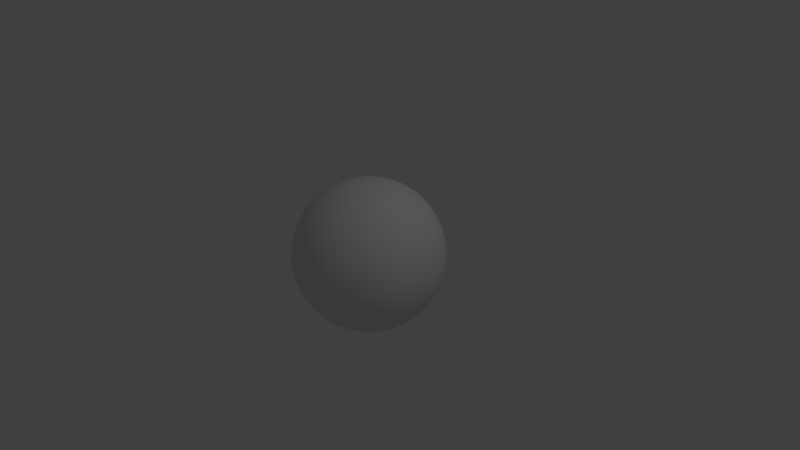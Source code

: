 # Source: earth.blend  (saved by Blender 2.78.0; exported with 4.5.12 LTS)
import bpy
from mathutils import Matrix  # noqa: F401  (used for matrix-valued properties, if any)

bpy.ops.wm.read_factory_settings(use_empty=True)
scene = bpy.context.scene
scene.name = 'Scene'

# ---- collections
col_collection_1 = bpy.data.collections.new('Collection 1'); scene.collection.children.link(col_collection_1)

# ---- materials (node trees are filled in below, after node groups)
mat_material_001 = bpy.data.materials.new('Material.001')
mat_material_001.alpha_threshold = 0.0
mat_material_001.use_transparent_shadow = False
mat_material_001.roughness = 0.5

# ---- material node trees

# ---- world
world_world = bpy.data.worlds.new('World'); scene.world = world_world
world_world.color = (0.05088, 0.05088, 0.05088)
world_world.use_sun_shadow = False
world_world.sun_shadow_jitter_overblur = 0.0
world_world.cycles.sampling_method = 'MANUAL'

# ---- cameras
cam_camera = bpy.data.cameras.new('Camera')
cam_camera.clip_end = 100.0
cam_camera.lens = 35.0
cam_camera.sensor_width = 32.0
cam_camera.sensor_height = 18.0
cam_camera.ortho_scale = 7.314
cam_camera.dof.focus_distance = 0.0
cam_camera.dof.aperture_fstop = 128.0

# ---- lights
light_lamp = bpy.data.lights.new('Lamp', 'POINT')
light_lamp.transmission_factor = 0.0
light_lamp.cutoff_distance = 30.0
light_lamp.energy = 100.0
light_lamp.shadow_buffer_clip_start = 1.001
light_lamp.shadow_soft_size = 0.1
light_lamp.shadow_maximum_resolution = 0.006
light_lamp.use_absolute_resolution = True

# ---- meshes
me_sphere = bpy.data.meshes.new('Sphere')
me_sphere.from_pydata([(0.03806, 0.1913, 0.9808), (0.07466, 0.3753, 0.9239), (0.1084, 0.5449, 0.8315), (0.1379, 0.6935, 0.7071), (0.1622, 0.8155, 0.5556), (0.1802, 0.9061, 0.3827), (0.1913, 0.9619, 0.1951), (0.1951, 0.9808, 7.55e-08), (0.1913, 0.9619, -0.1951), (0.1802, 0.9061, -0.3827), (0.1622, 0.8155, -0.5556), (0.1379, 0.6935, -0.7071), (0.1084, 0.5449, -0.8315), (0.07466, 0.3753, -0.9239), (0.03806, 0.1913, -0.9808), (0.07466, 0.1802, 0.9808), (0.1464, 0.3536, 0.9239), (0.2126, 0.5133, 0.8315), (0.2706, 0.6533, 0.7071), (0.3182, 0.7682, 0.5556), (0.3536, 0.8536, 0.3827), (0.3753, 0.9061, 0.1951), (0.3827, 0.9239, 7.55e-08), (0.3753, 0.9061, -0.1951), (0.3536, 0.8536, -0.3827), (0.3182, 0.7682, -0.5556), (0.2706, 0.6533, -0.7071), (0.2126, 0.5133, -0.8315), (0.1464, 0.3536, -0.9239), (0.07466, 0.1802, -0.9808), (0.1084, 0.1622, 0.9808), (0.2126, 0.3182, 0.9239), (0.3087, 0.4619, 0.8315), (0.3928, 0.5879, 0.7071), (0.4619, 0.6913, 0.5556), (0.5133, 0.7682, 0.3827), (0.5449, 0.8155, 0.1951), (0.5556, 0.8315, 7.55e-08), (0.5449, 0.8155, -0.1951), (0.5133, 0.7682, -0.3827), (0.4619, 0.6913, -0.5556), (0.3928, 0.5879, -0.7071), (0.3087, 0.4619, -0.8315), (0.2126, 0.3182, -0.9239), (0.1084, 0.1622, -0.9808), (0.1379, 0.1379, 0.9808), (0.2706, 0.2706, 0.9239), (0.3928, 0.3928, 0.8315), (0.5, 0.5, 0.7071), (0.5879, 0.5879, 0.5556), (0.6533, 0.6533, 0.3827), (0.6935, 0.6935, 0.1951), (0.7071, 0.7071, 7.55e-08), (0.6935, 0.6935, -0.1951), (0.6533, 0.6533, -0.3827), (0.5879, 0.5879, -0.5556), (0.5, 0.5, -0.7071), (0.3928, 0.3928, -0.8315), (0.2706, 0.2706, -0.9239), (0.1379, 0.1379, -0.9808), (0.1622, 0.1084, 0.9808), (0.3182, 0.2126, 0.9239), (0.4619, 0.3087, 0.8315), (0.5879, 0.3928, 0.7071), (0.6913, 0.4619, 0.5556), (0.7682, 0.5133, 0.3827), (0.8155, 0.5449, 0.1951), (0.8315, 0.5556, 7.55e-08), (0.8155, 0.5449, -0.1951), (0.7682, 0.5133, -0.3827), (0.6913, 0.4619, -0.5556), (0.5879, 0.3928, -0.7071), (0.4619, 0.3087, -0.8315), (0.3182, 0.2126, -0.9239), (0.1622, 0.1084, -0.9808), (0.0, -3.258e-07, -1.0), (0.1802, 0.07466, 0.9808), (0.3536, 0.1464, 0.9239), (0.5133, 0.2126, 0.8315), (0.6533, 0.2706, 0.7071), (0.7682, 0.3182, 0.5556), (0.8536, 0.3536, 0.3827), (0.9061, 0.3753, 0.1951), (0.9239, 0.3827, 7.55e-08), (0.9061, 0.3753, -0.1951), (0.8536, 0.3536, -0.3827), (0.7682, 0.3182, -0.5556), (0.6533, 0.2706, -0.7071), (0.5133, 0.2126, -0.8315), (0.3536, 0.1464, -0.9239), (0.1802, 0.07466, -0.9808), (0.1913, 0.03806, 0.9808), (0.3753, 0.07466, 0.9239), (0.5449, 0.1084, 0.8315), (0.6935, 0.1379, 0.7071), (0.8155, 0.1622, 0.5556), (0.9061, 0.1802, 0.3827), (0.9619, 0.1913, 0.1951), (0.9808, 0.1951, 7.55e-08), (0.9619, 0.1913, -0.1951), (0.9061, 0.1802, -0.3827), (0.8155, 0.1622, -0.5556), (0.6935, 0.1379, -0.7071), (0.5449, 0.1084, -0.8315), (0.3753, 0.07466, -0.9239), (0.1913, 0.03806, -0.9808), (0.1951, -3.266e-07, 0.9808), (0.3827, -3.192e-07, 0.9239), (0.5556, -3.117e-07, 0.8315), (0.7071, -3.192e-07, 0.7071), (0.8315, -3.341e-07, 0.5556), (0.9239, -2.745e-07, 0.3827), (0.9808, -3.937e-07, 0.1951), (1.0, -3.788e-07, 7.55e-08), (0.9808, -3.937e-07, -0.1951), (0.9239, -2.298e-07, -0.3827), (0.8315, -3.341e-07, -0.5556), (0.7071, -3.192e-07, -0.7071), (0.5556, -3.415e-07, -0.8315), (0.3827, -3.043e-07, -0.9239), (0.1951, -3.08e-07, -0.9808), (0.1913, -0.03806, 0.9808), (0.3753, -0.07466, 0.9239), (0.5449, -0.1084, 0.8315), (0.6935, -0.138, 0.7071), (0.8155, -0.1622, 0.5556), (0.9061, -0.1802, 0.3827), (0.9619, -0.1913, 0.1951), (0.9808, -0.1951, 7.55e-08), (0.9619, -0.1913, -0.1951), (0.9061, -0.1802, -0.3827), (0.8155, -0.1622, -0.5556), (0.6935, -0.138, -0.7071), (0.5449, -0.1084, -0.8315), (0.3753, -0.07466, -0.9239), (0.1913, -0.03806, -0.9808), (0.1802, -0.07466, 0.9808), (0.3536, -0.1464, 0.9239), (0.5133, -0.2126, 0.8315), (0.6533, -0.2706, 0.7071), (0.7682, -0.3182, 0.5556), (0.8536, -0.3536, 0.3827), (0.9061, -0.3753, 0.1951), (0.9239, -0.3827, 7.55e-08), (0.9061, -0.3753, -0.1951), (0.8536, -0.3536, -0.3827), (0.7682, -0.3182, -0.5556), (0.6533, -0.2706, -0.7071), (0.5133, -0.2126, -0.8315), (0.3536, -0.1464, -0.9239), (0.1802, -0.07466, -0.9808), (0.1622, -0.1084, 0.9808), (0.3182, -0.2126, 0.9239), (0.4619, -0.3087, 0.8315), (0.5879, -0.3928, 0.7071), (0.6913, -0.4619, 0.5556), (0.7682, -0.5133, 0.3827), (0.8155, -0.5449, 0.1951), (0.8315, -0.5556, 7.55e-08), (0.8155, -0.5449, -0.1951), (0.7682, -0.5133, -0.3827), (0.6913, -0.4619, -0.5556), (0.5879, -0.3928, -0.7071), (0.4619, -0.3087, -0.8315), (0.3182, -0.2126, -0.9239), (0.1622, -0.1084, -0.9808), (0.1379, -0.138, 0.9808), (0.2706, -0.2706, 0.9239), (0.3928, -0.3928, 0.8315), (0.5, -0.5, 0.7071), (0.5879, -0.5879, 0.5556), (0.6533, -0.6533, 0.3827), (0.6935, -0.6935, 0.1951), (0.7071, -0.7071, 7.55e-08), (0.6935, -0.6935, -0.1951), (0.6533, -0.6533, -0.3827), (0.5879, -0.5879, -0.5556), (0.5, -0.5, -0.7071), (0.3928, -0.3928, -0.8315), (0.2706, -0.2706, -0.9239), (0.1379, -0.138, -0.9808), (0.1084, -0.1622, 0.9808), (0.2126, -0.3182, 0.9239), (0.3087, -0.4619, 0.8315), (0.3928, -0.5879, 0.7071), (0.4619, -0.6913, 0.5556), (0.5133, -0.7682, 0.3827), (0.5449, -0.8155, 0.1951), (0.5556, -0.8315, 7.55e-08), (0.5449, -0.8155, -0.1951), (0.5133, -0.7682, -0.3827), (0.4619, -0.6913, -0.5556), (0.3928, -0.5879, -0.7071), (0.3087, -0.4619, -0.8315), (0.2126, -0.3182, -0.9239), (0.1084, -0.1622, -0.9808), (0.07466, -0.1802, 0.9808), (0.1464, -0.3536, 0.9239), (0.2126, -0.5133, 0.8315), (0.2706, -0.6533, 0.7071), (0.3182, -0.7682, 0.5556), (0.3536, -0.8536, 0.3827), (0.3753, -0.9061, 0.1951), (0.3827, -0.9239, 7.55e-08), (0.3753, -0.9061, -0.1951), (0.3536, -0.8536, -0.3827), (0.3182, -0.7682, -0.5556), (0.2706, -0.6533, -0.7071), (0.2126, -0.5133, -0.8315), (0.1464, -0.3536, -0.9239), (0.07466, -0.1802, -0.9808), (0.03806, -0.1913, 0.9808), (0.07466, -0.3753, 0.9239), (0.1084, -0.5449, 0.8315), (0.1379, -0.6935, 0.7071), (0.1622, -0.8155, 0.5556), (0.1802, -0.9061, 0.3827), (0.1913, -0.9619, 0.1951), (0.1951, -0.9808, 7.55e-08), (0.1913, -0.9619, -0.1951), (0.1802, -0.9061, -0.3827), (0.1622, -0.8155, -0.5556), (0.1379, -0.6935, -0.7071), (0.1084, -0.5449, -0.8315), (0.07466, -0.3753, -0.9239), (0.03806, -0.1913, -0.9808), (-7.212e-09, -0.1951, 0.9808), (4.122e-08, -0.3827, 0.9239), (2.632e-08, -0.5556, 0.8315), (-2.584e-08, -0.7071, 0.7071), (-8.544e-08, -0.8315, 0.5556), (6.357e-08, -0.9239, 0.3827), (-8.544e-08, -0.9808, 0.1951), (-1.003e-07, -1.0, 7.55e-08), (-8.544e-08, -0.9808, -0.1951), (6.357e-08, -0.9239, -0.3827), (-8.544e-08, -0.8315, -0.5556), (-2.584e-08, -0.7071, -0.7071), (-1.094e-08, -0.5556, -0.8315), (3.964e-09, -0.3827, -0.9239), (3.964e-09, -0.1951, -0.9808), (-0.03806, -0.1913, 0.9808), (-0.07466, -0.3753, 0.9239), (-0.1084, -0.5449, 0.8315), (-0.1379, -0.6935, 0.7071), (-0.1622, -0.8155, 0.5556), (-0.1802, -0.9061, 0.3827), (-0.1913, -0.9619, 0.1951), (-0.1951, -0.9808, 7.55e-08), (-0.1913, -0.9619, -0.1951), (-0.1802, -0.9061, -0.3827), (-0.1622, -0.8155, -0.5556), (-0.1379, -0.6935, -0.7071), (-0.1084, -0.5449, -0.8315), (-0.07466, -0.3753, -0.9239), (-0.03806, -0.1913, -0.9808), (-0.07466, -0.1802, 0.9808), (-0.1464, -0.3536, 0.9239), (-0.2126, -0.5133, 0.8315), (-0.2706, -0.6533, 0.7071), (-0.3182, -0.7682, 0.5556), (-0.3536, -0.8536, 0.3827), (-0.3753, -0.9061, 0.1951), (-0.3827, -0.9239, 7.55e-08), (-0.3753, -0.9061, -0.1951), (-0.3536, -0.8536, -0.3827), (-0.3182, -0.7682, -0.5556), (-0.2706, -0.6533, -0.7071), (-0.2126, -0.5133, -0.8315), (-0.1464, -0.3536, -0.9239), (-0.07466, -0.1802, -0.9808), (-1.81e-07, -5.968e-07, 1.0), (-0.1084, -0.1622, 0.9808), (-0.2126, -0.3182, 0.9239), (-0.3087, -0.4619, 0.8315), (-0.3928, -0.5879, 0.7071), (-0.4619, -0.6913, 0.5556), (-0.5133, -0.7682, 0.3827), (-0.5449, -0.8155, 0.1951), (-0.5556, -0.8315, 7.55e-08), (-0.5449, -0.8155, -0.1951), (-0.5133, -0.7682, -0.3827), (-0.4619, -0.6913, -0.5556), (-0.3928, -0.5879, -0.7071), (-0.3087, -0.4619, -0.8315), (-0.2126, -0.3182, -0.9239), (-0.1084, -0.1622, -0.9808), (-0.1379, -0.138, 0.9808), (-0.2706, -0.2706, 0.9239), (-0.3928, -0.3928, 0.8315), (-0.5, -0.5, 0.7071), (-0.5879, -0.5879, 0.5556), (-0.6533, -0.6533, 0.3827), (-0.6935, -0.6935, 0.1951), (-0.7071, -0.7071, 7.55e-08), (-0.6935, -0.6935, -0.1951), (-0.6533, -0.6533, -0.3827), (-0.5879, -0.5879, -0.5556), (-0.5, -0.5, -0.7071), (-0.3928, -0.3928, -0.8315), (-0.2706, -0.2706, -0.9239), (-0.1379, -0.1379, -0.9808), (-0.1622, -0.1084, 0.9808), (-0.3182, -0.2126, 0.9239), (-0.4619, -0.3087, 0.8315), (-0.5879, -0.3928, 0.7071), (-0.6913, -0.4619, 0.5556), (-0.7682, -0.5133, 0.3827), (-0.8155, -0.5449, 0.1951), (-0.8315, -0.5556, 7.55e-08), (-0.8155, -0.5449, -0.1951), (-0.7682, -0.5133, -0.3827), (-0.6913, -0.4619, -0.5556), (-0.5879, -0.3928, -0.7071), (-0.4619, -0.3087, -0.8315), (-0.3182, -0.2126, -0.9239), (-0.1622, -0.1084, -0.9808), (-0.1802, -0.07466, 0.9808), (-0.3536, -0.1464, 0.9239), (-0.5133, -0.2126, 0.8315), (-0.6533, -0.2706, 0.7071), (-0.7682, -0.3182, 0.5556), (-0.8536, -0.3536, 0.3827), (-0.9061, -0.3753, 0.1951), (-0.9239, -0.3827, 7.55e-08), (-0.9061, -0.3753, -0.1951), (-0.8536, -0.3536, -0.3827), (-0.7682, -0.3182, -0.5556), (-0.6533, -0.2706, -0.7071), (-0.5133, -0.2126, -0.8315), (-0.3536, -0.1464, -0.9239), (-0.1802, -0.07466, -0.9808), (-0.1913, -0.03806, 0.9808), (-0.3753, -0.07466, 0.9239), (-0.5449, -0.1084, 0.8315), (-0.6935, -0.1379, 0.7071), (-0.8155, -0.1622, 0.5556), (-0.9061, -0.1802, 0.3827), (-0.9619, -0.1913, 0.1951), (-0.9808, -0.1951, 7.55e-08), (-0.9619, -0.1913, -0.1951), (-0.9061, -0.1802, -0.3827), (-0.8155, -0.1622, -0.5556), (-0.6935, -0.1379, -0.7071), (-0.5449, -0.1084, -0.8315), (-0.3753, -0.07466, -0.9239), (-0.1913, -0.03806, -0.9808), (-0.1951, -3.117e-07, 0.9808), (-0.3827, -2.819e-07, 0.9239), (-0.5556, -2.819e-07, 0.8315), (-0.7071, -1.851e-07, 0.7071), (-0.8315, -1.404e-07, 0.5556), (-0.9239, -3.192e-07, 0.3827), (-0.9808, -9.567e-08, 0.1951), (-1.0, -1.404e-07, 7.55e-08), (-0.9808, -9.567e-08, -0.1951), (-0.9239, -3.192e-07, -0.3827), (-0.8315, -1.404e-07, -0.5556), (-0.7071, -1.851e-07, -0.7071), (-0.5556, -2.596e-07, -0.8315), (-0.3827, -2.521e-07, -0.9239), (-0.1951, -3.155e-07, -0.9808), (-0.1913, 0.03806, 0.9808), (-0.3753, 0.07466, 0.9239), (-0.5449, 0.1084, 0.8315), (-0.6935, 0.1379, 0.7071), (-0.8155, 0.1622, 0.5556), (-0.9061, 0.1802, 0.3827), (-0.9619, 0.1913, 0.1951), (-0.9808, 0.1951, 7.55e-08), (-0.9619, 0.1913, -0.1951), (-0.9061, 0.1802, -0.3827), (-0.8155, 0.1622, -0.5556), (-0.6935, 0.1379, -0.7071), (-0.5449, 0.1084, -0.8315), (-0.3753, 0.07466, -0.9239), (-0.1913, 0.03806, -0.9808), (-0.1802, 0.07466, 0.9808), (-0.3536, 0.1464, 0.9239), (-0.5133, 0.2126, 0.8315), (-0.6533, 0.2706, 0.7071), (-0.7682, 0.3182, 0.5556), (-0.8536, 0.3536, 0.3827), (-0.9061, 0.3753, 0.1951), (-0.9239, 0.3827, 7.55e-08), (-0.9061, 0.3753, -0.1951), (-0.8536, 0.3536, -0.3827), (-0.7682, 0.3182, -0.5556), (-0.6533, 0.2706, -0.7071), (-0.5133, 0.2126, -0.8315), (-0.3536, 0.1464, -0.9239), (-0.1802, 0.07466, -0.9808), (-0.1622, 0.1084, 0.9808), (-0.3182, 0.2126, 0.9239), (-0.4619, 0.3087, 0.8315), (-0.5879, 0.3928, 0.7071), (-0.6913, 0.4619, 0.5556), (-0.7682, 0.5133, 0.3827), (-0.8155, 0.5449, 0.1951), (-0.8315, 0.5556, 7.55e-08), (-0.8155, 0.5449, -0.1951), (-0.7682, 0.5133, -0.3827), (-0.6913, 0.4619, -0.5556), (-0.5879, 0.3928, -0.7071), (-0.4619, 0.3087, -0.8315), (-0.3182, 0.2126, -0.9239), (-0.1622, 0.1084, -0.9808), (-0.1379, 0.1379, 0.9808), (-0.2706, 0.2706, 0.9239), (-0.3928, 0.3928, 0.8315), (-0.5, 0.5, 0.7071), (-0.5879, 0.5879, 0.5556), (-0.6533, 0.6533, 0.3827), (-0.6935, 0.6935, 0.1951), (-0.7071, 0.7071, 7.55e-08), (-0.6935, 0.6935, -0.1951), (-0.6533, 0.6533, -0.3827), (-0.5879, 0.5879, -0.5556), (-0.5, 0.5, -0.7071), (-0.3928, 0.3928, -0.8315), (-0.2706, 0.2706, -0.9239), (-0.1379, 0.1379, -0.9808), (-0.1084, 0.1622, 0.9808), (-0.2126, 0.3182, 0.9239), (-0.3087, 0.4619, 0.8315), (-0.3928, 0.5879, 0.7071), (-0.4619, 0.6913, 0.5556), (-0.5133, 0.7682, 0.3827), (-0.5449, 0.8155, 0.1951), (-0.5556, 0.8315, 7.55e-08), (-0.5449, 0.8155, -0.1951), (-0.5133, 0.7682, -0.3827), (-0.4619, 0.6913, -0.5556), (-0.3928, 0.5879, -0.7071), (-0.3087, 0.4619, -0.8315), (-0.2126, 0.3182, -0.9239), (-0.1084, 0.1622, -0.9808), (-0.07466, 0.1802, 0.9808), (-0.1464, 0.3536, 0.9239), (-0.2126, 0.5133, 0.8315), (-0.2706, 0.6533, 0.7071), (-0.3182, 0.7682, 0.5556), (-0.3536, 0.8536, 0.3827), (-0.3753, 0.9061, 0.1951), (-0.3827, 0.9239, 7.55e-08), (-0.3753, 0.9061, -0.1951), (-0.3536, 0.8536, -0.3827), (-0.3182, 0.7682, -0.5556), (-0.2706, 0.6533, -0.7071), (-0.2126, 0.5133, -0.8315), (-0.1464, 0.3536, -0.9239), (-0.07466, 0.1802, -0.9808), (-0.03806, 0.1913, 0.9808), (-0.07466, 0.3753, 0.9239), (-0.1084, 0.5449, 0.8315), (-0.1379, 0.6935, 0.7071), (-0.1622, 0.8155, 0.5556), (-0.1802, 0.9061, 0.3827), (-0.1913, 0.9619, 0.1951), (-0.1951, 0.9808, 7.55e-08), (-0.1913, 0.9619, -0.1951), (-0.1802, 0.9061, -0.3827), (-0.1622, 0.8155, -0.5556), (-0.1379, 0.6935, -0.7071), (-0.1084, 0.5449, -0.8315), (-0.07466, 0.3753, -0.9239), (-0.03806, 0.1913, -0.9808), (3.749e-08, 0.1951, 0.9808), (7.847e-08, 0.3827, 0.9239), (1.083e-07, 0.5556, 0.8315), (1.53e-07, 0.7071, 0.7071), (2.722e-07, 0.8315, 0.5556), (6.357e-08, 0.9239, 0.3827), (2.573e-07, 0.9808, 0.1951), (2.722e-07, 1.0, 7.55e-08), (2.573e-07, 0.9808, -0.1951), (6.357e-08, 0.9239, -0.3827), (2.722e-07, 0.8315, -0.5556), (1.53e-07, 0.7071, -0.7071), (1.232e-07, 0.5556, -0.8315), (7.847e-08, 0.3827, -0.9239), (1.514e-08, 0.1951, -0.9808)], [], [(468, 467, 0, 1), (476, 475, 8, 9), (469, 468, 1, 2), (477, 476, 9, 10), (470, 469, 2, 3), (478, 477, 10, 11), (471, 470, 3, 4), (479, 478, 11, 12), (472, 471, 4, 5), (480, 479, 12, 13), (473, 472, 5, 6), (481, 480, 13, 14), (474, 473, 6, 7), (467, 271, 0), (75, 481, 14), (475, 474, 7, 8), (7, 6, 21, 22), (0, 271, 15), (75, 14, 29), (8, 7, 22, 23), (1, 0, 15, 16), (9, 8, 23, 24), (2, 1, 16, 17), (10, 9, 24, 25), (3, 2, 17, 18), (11, 10, 25, 26), (4, 3, 18, 19), (12, 11, 26, 27), (5, 4, 19, 20), (13, 12, 27, 28), (6, 5, 20, 21), (14, 13, 28, 29), (26, 25, 40, 41), (19, 18, 33, 34), (27, 26, 41, 42), (20, 19, 34, 35), (28, 27, 42, 43), (21, 20, 35, 36), (29, 28, 43, 44), (22, 21, 36, 37), (15, 271, 30), (75, 29, 44), (23, 22, 37, 38), (16, 15, 30, 31), (24, 23, 38, 39), (17, 16, 31, 32), (25, 24, 39, 40), (18, 17, 32, 33), (75, 44, 59), (38, 37, 52, 53), (31, 30, 45, 46), (39, 38, 53, 54), (32, 31, 46, 47), (40, 39, 54, 55), (33, 32, 47, 48), (41, 40, 55, 56), (34, 33, 48, 49), (42, 41, 56, 57), (35, 34, 49, 50), (43, 42, 57, 58), (36, 35, 50, 51), (44, 43, 58, 59), (37, 36, 51, 52), (30, 271, 45), (57, 56, 71, 72), (50, 49, 64, 65), (58, 57, 72, 73), (51, 50, 65, 66), (59, 58, 73, 74), (52, 51, 66, 67), (45, 271, 60), (75, 59, 74), (53, 52, 67, 68), (46, 45, 60, 61), (54, 53, 68, 69), (47, 46, 61, 62), (55, 54, 69, 70), (48, 47, 62, 63), (56, 55, 70, 71), (49, 48, 63, 64), (61, 60, 76, 77), (69, 68, 84, 85), (62, 61, 77, 78), (70, 69, 85, 86), (63, 62, 78, 79), (71, 70, 86, 87), (64, 63, 79, 80), (72, 71, 87, 88), (65, 64, 80, 81), (73, 72, 88, 89), (66, 65, 81, 82), (74, 73, 89, 90), (67, 66, 82, 83), (60, 271, 76), (75, 74, 90), (68, 67, 83, 84), (81, 80, 95, 96), (89, 88, 103, 104), (82, 81, 96, 97), (90, 89, 104, 105), (83, 82, 97, 98), (76, 271, 91), (75, 90, 105), (84, 83, 98, 99), (77, 76, 91, 92), (85, 84, 99, 100), (78, 77, 92, 93), (86, 85, 100, 101), (79, 78, 93, 94), (87, 86, 101, 102), (80, 79, 94, 95), (88, 87, 102, 103), (100, 99, 114, 115), (93, 92, 107, 108), (101, 100, 115, 116), (94, 93, 108, 109), (102, 101, 116, 117), (95, 94, 109, 110), (103, 102, 117, 118), (96, 95, 110, 111), (104, 103, 118, 119), (97, 96, 111, 112), (105, 104, 119, 120), (98, 97, 112, 113), (91, 271, 106), (75, 105, 120), (99, 98, 113, 114), (92, 91, 106, 107), (119, 118, 133, 134), (112, 111, 126, 127), (120, 119, 134, 135), (113, 112, 127, 128), (106, 271, 121), (75, 120, 135), (114, 113, 128, 129), (107, 106, 121, 122), (115, 114, 129, 130), (108, 107, 122, 123), (116, 115, 130, 131), (109, 108, 123, 124), (117, 116, 131, 132), (110, 109, 124, 125), (118, 117, 132, 133), (111, 110, 125, 126), (123, 122, 137, 138), (131, 130, 145, 146), (124, 123, 138, 139), (132, 131, 146, 147), (125, 124, 139, 140), (133, 132, 147, 148), (126, 125, 140, 141), (134, 133, 148, 149), (127, 126, 141, 142), (135, 134, 149, 150), (128, 127, 142, 143), (121, 271, 136), (75, 135, 150), (129, 128, 143, 144), (122, 121, 136, 137), (130, 129, 144, 145), (142, 141, 156, 157), (150, 149, 164, 165), (143, 142, 157, 158), (136, 271, 151), (75, 150, 165), (144, 143, 158, 159), (137, 136, 151, 152), (145, 144, 159, 160), (138, 137, 152, 153), (146, 145, 160, 161), (139, 138, 153, 154), (147, 146, 161, 162), (140, 139, 154, 155), (148, 147, 162, 163), (141, 140, 155, 156), (149, 148, 163, 164), (161, 160, 175, 176), (154, 153, 168, 169), (162, 161, 176, 177), (155, 154, 169, 170), (163, 162, 177, 178), (156, 155, 170, 171), (164, 163, 178, 179), (157, 156, 171, 172), (165, 164, 179, 180), (158, 157, 172, 173), (151, 271, 166), (75, 165, 180), (159, 158, 173, 174), (152, 151, 166, 167), (160, 159, 174, 175), (153, 152, 167, 168), (180, 179, 194, 195), (173, 172, 187, 188), (166, 271, 181), (75, 180, 195), (174, 173, 188, 189), (167, 166, 181, 182), (175, 174, 189, 190), (168, 167, 182, 183), (176, 175, 190, 191), (169, 168, 183, 184), (177, 176, 191, 192), (170, 169, 184, 185), (178, 177, 192, 193), (171, 170, 185, 186), (179, 178, 193, 194), (172, 171, 186, 187), (192, 191, 206, 207), (185, 184, 199, 200), (193, 192, 207, 208), (186, 185, 200, 201), (194, 193, 208, 209), (187, 186, 201, 202), (195, 194, 209, 210), (188, 187, 202, 203), (181, 271, 196), (75, 195, 210), (189, 188, 203, 204), (182, 181, 196, 197), (190, 189, 204, 205), (183, 182, 197, 198), (191, 190, 205, 206), (184, 183, 198, 199), (196, 271, 211), (75, 210, 225), (204, 203, 218, 219), (197, 196, 211, 212), (205, 204, 219, 220), (198, 197, 212, 213), (206, 205, 220, 221), (199, 198, 213, 214), (207, 206, 221, 222), (200, 199, 214, 215), (208, 207, 222, 223), (201, 200, 215, 216), (209, 208, 223, 224), (202, 201, 216, 217), (210, 209, 224, 225), (203, 202, 217, 218), (215, 214, 229, 230), (223, 222, 237, 238), (216, 215, 230, 231), (224, 223, 238, 239), (217, 216, 231, 232), (225, 224, 239, 240), (218, 217, 232, 233), (211, 271, 226), (75, 225, 240), (219, 218, 233, 234), (212, 211, 226, 227), (220, 219, 234, 235), (213, 212, 227, 228), (221, 220, 235, 236), (214, 213, 228, 229), (222, 221, 236, 237), (234, 233, 248, 249), (227, 226, 241, 242), (235, 234, 249, 250), (228, 227, 242, 243), (236, 235, 250, 251), (229, 228, 243, 244), (237, 236, 251, 252), (230, 229, 244, 245), (238, 237, 252, 253), (231, 230, 245, 246), (239, 238, 253, 254), (232, 231, 246, 247), (240, 239, 254, 255), (233, 232, 247, 248), (226, 271, 241), (75, 240, 255), (253, 252, 267, 268), (246, 245, 260, 261), (254, 253, 268, 269), (247, 246, 261, 262), (255, 254, 269, 270), (248, 247, 262, 263), (241, 271, 256), (75, 255, 270), (249, 248, 263, 264), (242, 241, 256, 257), (250, 249, 264, 265), (243, 242, 257, 258), (251, 250, 265, 266), (244, 243, 258, 259), (252, 251, 266, 267), (245, 244, 259, 260), (257, 256, 272, 273), (265, 264, 280, 281), (258, 257, 273, 274), (266, 265, 281, 282), (259, 258, 274, 275), (267, 266, 282, 283), (260, 259, 275, 276), (268, 267, 283, 284), (261, 260, 276, 277), (269, 268, 284, 285), (262, 261, 277, 278), (270, 269, 285, 286), (263, 262, 278, 279), (256, 271, 272), (75, 270, 286), (264, 263, 279, 280), (277, 276, 291, 292), (285, 284, 299, 300), (278, 277, 292, 293), (286, 285, 300, 301), (279, 278, 293, 294), (272, 271, 287), (75, 286, 301), (280, 279, 294, 295), (273, 272, 287, 288), (281, 280, 295, 296), (274, 273, 288, 289), (282, 281, 296, 297), (275, 274, 289, 290), (283, 282, 297, 298), (276, 275, 290, 291), (284, 283, 298, 299), (296, 295, 310, 311), (289, 288, 303, 304), (297, 296, 311, 312), (290, 289, 304, 305), (298, 297, 312, 313), (291, 290, 305, 306), (299, 298, 313, 314), (292, 291, 306, 307), (300, 299, 314, 315), (293, 292, 307, 308), (301, 300, 315, 316), (294, 293, 308, 309), (287, 271, 302), (75, 301, 316), (295, 294, 309, 310), (288, 287, 302, 303), (315, 314, 329, 330), (308, 307, 322, 323), (316, 315, 330, 331), (309, 308, 323, 324), (302, 271, 317), (75, 316, 331), (310, 309, 324, 325), (303, 302, 317, 318), (311, 310, 325, 326), (304, 303, 318, 319), (312, 311, 326, 327), (305, 304, 319, 320), (313, 312, 327, 328), (306, 305, 320, 321), (314, 313, 328, 329), (307, 306, 321, 322), (327, 326, 341, 342), (320, 319, 334, 335), (328, 327, 342, 343), (321, 320, 335, 336), (329, 328, 343, 344), (322, 321, 336, 337), (330, 329, 344, 345), (323, 322, 337, 338), (331, 330, 345, 346), (324, 323, 338, 339), (317, 271, 332), (75, 331, 346), (325, 324, 339, 340), (318, 317, 332, 333), (326, 325, 340, 341), (319, 318, 333, 334), (346, 345, 360, 361), (339, 338, 353, 354), (332, 271, 347), (75, 346, 361), (340, 339, 354, 355), (333, 332, 347, 348), (341, 340, 355, 356), (334, 333, 348, 349), (342, 341, 356, 357), (335, 334, 349, 350), (343, 342, 357, 358), (336, 335, 350, 351), (344, 343, 358, 359), (337, 336, 351, 352), (345, 344, 359, 360), (338, 337, 352, 353), (350, 349, 364, 365), (358, 357, 372, 373), (351, 350, 365, 366), (359, 358, 373, 374), (352, 351, 366, 367), (360, 359, 374, 375), (353, 352, 367, 368), (361, 360, 375, 376), (354, 353, 368, 369), (347, 271, 362), (75, 361, 376), (355, 354, 369, 370), (348, 347, 362, 363), (356, 355, 370, 371), (349, 348, 363, 364), (357, 356, 371, 372), (369, 368, 383, 384), (362, 271, 377), (75, 376, 391), (370, 369, 384, 385), (363, 362, 377, 378), (371, 370, 385, 386), (364, 363, 378, 379), (372, 371, 386, 387), (365, 364, 379, 380), (373, 372, 387, 388), (366, 365, 380, 381), (374, 373, 388, 389), (367, 366, 381, 382), (375, 374, 389, 390), (368, 367, 382, 383), (376, 375, 390, 391), (388, 387, 402, 403), (381, 380, 395, 396), (389, 388, 403, 404), (382, 381, 396, 397), (390, 389, 404, 405), (383, 382, 397, 398), (391, 390, 405, 406), (384, 383, 398, 399), (377, 271, 392), (75, 391, 406), (385, 384, 399, 400), (378, 377, 392, 393), (386, 385, 400, 401), (379, 378, 393, 394), (387, 386, 401, 402), (380, 379, 394, 395), (392, 271, 407), (75, 406, 421), (400, 399, 414, 415), (393, 392, 407, 408), (401, 400, 415, 416), (394, 393, 408, 409), (402, 401, 416, 417), (395, 394, 409, 410), (403, 402, 417, 418), (396, 395, 410, 411), (404, 403, 418, 419), (397, 396, 411, 412), (405, 404, 419, 420), (398, 397, 412, 413), (406, 405, 420, 421), (399, 398, 413, 414), (411, 410, 425, 426), (419, 418, 433, 434), (412, 411, 426, 427), (420, 419, 434, 435), (413, 412, 427, 428), (421, 420, 435, 436), (414, 413, 428, 429), (407, 271, 422), (75, 421, 436), (415, 414, 429, 430), (408, 407, 422, 423), (416, 415, 430, 431), (409, 408, 423, 424), (417, 416, 431, 432), (410, 409, 424, 425), (418, 417, 432, 433), (430, 429, 444, 445), (423, 422, 437, 438), (431, 430, 445, 446), (424, 423, 438, 439), (432, 431, 446, 447), (425, 424, 439, 440), (433, 432, 447, 448), (426, 425, 440, 441), (434, 433, 448, 449), (427, 426, 441, 442), (435, 434, 449, 450), (428, 427, 442, 443), (436, 435, 450, 451), (429, 428, 443, 444), (422, 271, 437), (75, 436, 451), (449, 448, 463, 464), (442, 441, 456, 457), (450, 449, 464, 465), (443, 442, 457, 458), (451, 450, 465, 466), (444, 443, 458, 459), (437, 271, 452), (75, 451, 466), (445, 444, 459, 460), (438, 437, 452, 453), (446, 445, 460, 461), (439, 438, 453, 454), (447, 446, 461, 462), (440, 439, 454, 455), (448, 447, 462, 463), (441, 440, 455, 456), (461, 460, 475, 476), (454, 453, 468, 469), (462, 461, 476, 477), (455, 454, 469, 470), (463, 462, 477, 478), (456, 455, 470, 471), (464, 463, 478, 479), (457, 456, 471, 472), (465, 464, 479, 480), (458, 457, 472, 473), (466, 465, 480, 481), (459, 458, 473, 474), (452, 271, 467), (75, 466, 481), (460, 459, 474, 475), (453, 452, 467, 468)])
me_sphere.polygons.foreach_set('use_smooth', [True] * 512)
_uv = me_sphere.uv_layers.new(name='UVMap')
_uv.uv.foreach_set('vector', [0.2863, 0.9808, 0.4308, 0.9419, 0.4544, 0.9468, 0.3271, 1.005, 0.01868, 0.505, 0.02282, 0.57, -0.008392, 0.576, -0.01002, 0.5105, 0.1166, 0.9502, 0.2863, 0.9808, 0.3271, 1.005, 0.03715, 0.9671, 0.01458, 0.44, 0.01868, 0.505, -0.01002, 0.5105, -0.01163, 0.445, 0.06884, 0.8916, 0.1166, 0.9502, 0.03715, 0.9671, 0.01112, 0.903, 0.01016, 0.375, 0.01458, 0.44, -0.01163, 0.445, -0.01335, 0.3795, 0.04999, 0.8287, 0.06884, 0.8916, 0.01112, 0.903, 0.002735, 0.8378, 0.005008, 0.3101, 0.01016, 0.375, -0.01335, 0.3795, -0.01535, 0.314, 0.0396, 0.7645, 0.04999, 0.8287, 0.002735, 0.8378, -0.001625, 0.7725, -0.001624, 0.2454, 0.005008, 0.3101, -0.01535, 0.314, -0.01791, 0.2486, 0.03263, 0.6999, 0.0396, 0.7645, -0.001625, 0.7725, -0.004468, 0.707, -0.0113, 0.1812, -0.001624, 0.2454, -0.01791, 0.2486, -0.02163, 0.1832, 0.02731, 0.635, 0.03263, 0.6999, -0.004468, 0.707, -0.006605, 0.6415, 0.4308, 0.9419, 0.471, 0.8821, 0.4544, 0.9468, 0.9702, 0.1179, 0.9871, 0.1812, 0.9767, 0.1832, 0.02282, 0.57, 0.02731, 0.635, -0.006605, 0.6415, -0.008392, 0.576, 0.9918, 0.6415, 0.9939, 0.707, 0.9563, 0.7078, 0.9575, 0.6423, 0.4544, 0.9468, 0.471, 0.8821, 0.4808, 0.9474, 0.9702, 0.1179, 0.9767, 0.1832, 0.9663, 0.1834, 0.99, 0.576, 0.9918, 0.6415, 0.9575, 0.6423, 0.9586, 0.5767, 0.3271, 1.005, 0.4544, 0.9468, 0.4808, 0.9474, 0.5767, 1.01, 0.9883, 0.5105, 0.99, 0.576, 0.9586, 0.5767, 0.9595, 0.5112, 1.036, 0.9671, 1.325, 1.005, 0.5767, 1.01, 0.931, 0.9694, 0.9867, 0.445, 0.9883, 0.5105, 0.9595, 0.5112, 0.9605, 0.4456, 1.009, 0.903, 1.036, 0.9671, 0.931, 0.9694, 0.947, 0.9043, 0.985, 0.3795, 0.9867, 0.445, 0.9605, 0.4456, 0.9615, 0.38, 1.001, 0.8378, 1.009, 0.903, 0.947, 0.9043, 0.952, 0.8389, 0.983, 0.314, 0.985, 0.3795, 0.9615, 0.38, 0.9626, 0.3145, 0.9967, 0.7725, 1.001, 0.8378, 0.952, 0.8389, 0.9546, 0.7734, 0.9805, 0.2486, 0.983, 0.314, 0.9626, 0.3145, 0.9641, 0.2489, 0.9939, 0.707, 0.9967, 0.7725, 0.9546, 0.7734, 0.9563, 0.7078, 0.9767, 0.1832, 0.9805, 0.2486, 0.9641, 0.2489, 0.9663, 0.1834, 0.9615, 0.38, 0.9605, 0.4456, 0.9342, 0.4417, 0.9379, 0.3765, 0.952, 0.8389, 0.947, 0.9043, 0.8874, 0.8954, 0.904, 0.8318, 0.9626, 0.3145, 0.9615, 0.38, 0.9379, 0.3765, 0.9423, 0.3115, 0.9546, 0.7734, 0.952, 0.8389, 0.904, 0.8318, 0.913, 0.7672, 0.9641, 0.2489, 0.9626, 0.3145, 0.9423, 0.3115, 0.9478, 0.2465, 0.9563, 0.7078, 0.9546, 0.7734, 0.913, 0.7672, 0.9189, 0.7023, 0.9663, 0.1834, 0.9641, 0.2489, 0.9478, 0.2465, 0.9559, 0.1819, 0.9575, 0.6423, 0.9563, 0.7078, 0.9189, 0.7023, 0.9235, 0.6372, 0.4808, 0.9474, 0.471, 0.8821, 0.5055, 0.9435, 0.9702, 0.1179, 0.9663, 0.1834, 0.9559, 0.1819, 0.9586, 0.5767, 0.9575, 0.6423, 0.9235, 0.6372, 0.9273, 0.5721, 0.5767, 1.01, 0.4808, 0.9474, 0.5055, 0.9435, 0.6519, 0.9873, 0.9595, 0.5112, 0.9586, 0.5767, 0.9273, 0.5721, 0.9308, 0.5069, 0.931, 0.9694, 0.5767, 1.01, 0.6519, 0.9873, 0.8429, 0.9556, 0.9605, 0.4456, 0.9595, 0.5112, 0.9308, 0.5069, 0.9342, 0.4417, 0.947, 0.9043, 0.931, 0.9694, 0.8429, 0.9556, 0.8874, 0.8954, 0.9702, 0.1179, 0.9559, 0.1819, 0.9457, 0.1786, 0.9273, 0.5721, 0.9235, 0.6372, 0.8901, 0.6267, 0.8964, 0.5624, 0.6519, 0.9873, 0.5055, 0.9435, 0.525, 0.936, 0.6579, 0.9623, 0.9308, 0.5069, 0.9273, 0.5721, 0.8964, 0.5624, 0.9023, 0.4979, 0.8429, 0.9556, 0.6519, 0.9873, 0.6579, 0.9623, 0.7853, 0.9329, 0.9342, 0.4417, 0.9308, 0.5069, 0.9023, 0.4979, 0.9081, 0.4335, 0.8874, 0.8954, 0.8429, 0.9556, 0.7853, 0.9329, 0.8361, 0.8783, 0.9379, 0.3765, 0.9342, 0.4417, 0.9081, 0.4335, 0.9145, 0.3691, 0.904, 0.8318, 0.8874, 0.8954, 0.8361, 0.8783, 0.8595, 0.8174, 0.9423, 0.3115, 0.9379, 0.3765, 0.9145, 0.3691, 0.922, 0.305, 0.913, 0.7672, 0.904, 0.8318, 0.8595, 0.8174, 0.8732, 0.7546, 0.9478, 0.2465, 0.9423, 0.3115, 0.922, 0.305, 0.9316, 0.2413, 0.9189, 0.7023, 0.913, 0.7672, 0.8732, 0.7546, 0.8827, 0.6908, 0.9559, 0.1819, 0.9478, 0.2465, 0.9316, 0.2413, 0.9457, 0.1786, 0.9235, 0.6372, 0.9189, 0.7023, 0.8827, 0.6908, 0.8901, 0.6267, 0.5055, 0.9435, 0.471, 0.8821, 0.525, 0.936, 0.922, 0.305, 0.9145, 0.3691, 0.8912, 0.358, 0.9018, 0.2953, 0.8732, 0.7546, 0.8595, 0.8174, 0.8196, 0.7975, 0.8361, 0.7365, 0.9316, 0.2413, 0.922, 0.305, 0.9018, 0.2953, 0.9156, 0.2335, 0.8827, 0.6908, 0.8732, 0.7546, 0.8361, 0.7365, 0.8481, 0.6742, 0.9457, 0.1786, 0.9316, 0.2413, 0.9156, 0.2335, 0.9359, 0.1736, 0.8901, 0.6267, 0.8827, 0.6908, 0.8481, 0.6742, 0.8577, 0.6112, 0.525, 0.936, 0.471, 0.8821, 0.5382, 0.9258, 0.9702, 0.1179, 0.9457, 0.1786, 0.9359, 0.1736, 0.8964, 0.5624, 0.8901, 0.6267, 0.8577, 0.6112, 0.8662, 0.5479, 0.6579, 0.9623, 0.525, 0.936, 0.5382, 0.9258, 0.6522, 0.9374, 0.9023, 0.4979, 0.8964, 0.5624, 0.8662, 0.5479, 0.8741, 0.4845, 0.7853, 0.9329, 0.6579, 0.9623, 0.6522, 0.9374, 0.7458, 0.9069, 0.9081, 0.4335, 0.9023, 0.4979, 0.8741, 0.4845, 0.8823, 0.4211, 0.8361, 0.8783, 0.7853, 0.9329, 0.7458, 0.9069, 0.7936, 0.8557, 0.9145, 0.3691, 0.9081, 0.4335, 0.8823, 0.4211, 0.8912, 0.358, 0.8595, 0.8174, 0.8361, 0.8783, 0.7936, 0.8557, 0.8196, 0.7975, 0.6522, 0.9374, 0.5382, 0.9258, 0.5457, 0.914, 0.6425, 0.913, 0.8741, 0.4845, 0.8662, 0.5479, 0.8366, 0.5295, 0.8465, 0.4672, 0.7458, 0.9069, 0.6522, 0.9374, 0.6425, 0.913, 0.7154, 0.8798, 0.8823, 0.4211, 0.8741, 0.4845, 0.8465, 0.4672, 0.8566, 0.4051, 0.7936, 0.8557, 0.7458, 0.9069, 0.7154, 0.8798, 0.7579, 0.8302, 0.8912, 0.358, 0.8823, 0.4211, 0.8566, 0.4051, 0.868, 0.3433, 0.8196, 0.7975, 0.7936, 0.8557, 0.7579, 0.8302, 0.7839, 0.7738, 0.9018, 0.2953, 0.8912, 0.358, 0.868, 0.3433, 0.8817, 0.2824, 0.8361, 0.7365, 0.8196, 0.7975, 0.7839, 0.7738, 0.8017, 0.7144, 0.9156, 0.2335, 0.9018, 0.2953, 0.8817, 0.2824, 0.8998, 0.2231, 0.8481, 0.6742, 0.8361, 0.7365, 0.8017, 0.7144, 0.8152, 0.6534, 0.9359, 0.1736, 0.9156, 0.2335, 0.8998, 0.2231, 0.9264, 0.1669, 0.8577, 0.6112, 0.8481, 0.6742, 0.8152, 0.6534, 0.8265, 0.5917, 0.5382, 0.9258, 0.471, 0.8821, 0.5457, 0.914, 0.9702, 0.1179, 0.9359, 0.1736, 0.9264, 0.1669, 0.8662, 0.5479, 0.8577, 0.6112, 0.8265, 0.5917, 0.8366, 0.5295, 0.8017, 0.7144, 0.7839, 0.7738, 0.7517, 0.7479, 0.7697, 0.6895, 0.8998, 0.2231, 0.8817, 0.2824, 0.8617, 0.2666, 0.8843, 0.2103, 0.8152, 0.6534, 0.8017, 0.7144, 0.7697, 0.6895, 0.7841, 0.6296, 0.9264, 0.1669, 0.8998, 0.2231, 0.8843, 0.2103, 0.9176, 0.1588, 0.8265, 0.5917, 0.8152, 0.6534, 0.7841, 0.6296, 0.7964, 0.5688, 0.5457, 0.914, 0.471, 0.8821, 0.5487, 0.9014, 0.9702, 0.1179, 0.9264, 0.1669, 0.9176, 0.1588, 0.8366, 0.5295, 0.8265, 0.5917, 0.7964, 0.5688, 0.8078, 0.5077, 0.6425, 0.913, 0.5457, 0.914, 0.5487, 0.9014, 0.6309, 0.8895, 0.8465, 0.4672, 0.8366, 0.5295, 0.8078, 0.5077, 0.8191, 0.4466, 0.7154, 0.8798, 0.6425, 0.913, 0.6309, 0.8895, 0.6898, 0.8528, 0.8566, 0.4051, 0.8465, 0.4672, 0.8191, 0.4466, 0.8311, 0.3857, 0.7579, 0.8302, 0.7154, 0.8798, 0.6898, 0.8528, 0.727, 0.8033, 0.868, 0.3433, 0.8566, 0.4051, 0.8311, 0.3857, 0.8448, 0.3255, 0.7839, 0.7738, 0.7579, 0.8302, 0.727, 0.8033, 0.7517, 0.7479, 0.8817, 0.2824, 0.868, 0.3433, 0.8448, 0.3255, 0.8617, 0.2666, 0.8191, 0.4466, 0.8078, 0.5077, 0.7795, 0.4834, 0.792, 0.4232, 0.6898, 0.8528, 0.6309, 0.8895, 0.6181, 0.8672, 0.6669, 0.8266, 0.8311, 0.3857, 0.8191, 0.4466, 0.792, 0.4232, 0.8057, 0.3635, 0.727, 0.8033, 0.6898, 0.8528, 0.6669, 0.8266, 0.6993, 0.7762, 0.8448, 0.3255, 0.8311, 0.3857, 0.8057, 0.3635, 0.8216, 0.3049, 0.7517, 0.7479, 0.727, 0.8033, 0.6993, 0.7762, 0.7222, 0.7209, 0.8617, 0.2666, 0.8448, 0.3255, 0.8216, 0.3049, 0.8417, 0.2482, 0.7697, 0.6895, 0.7517, 0.7479, 0.7222, 0.7209, 0.7397, 0.663, 0.8843, 0.2103, 0.8617, 0.2666, 0.8417, 0.2482, 0.8692, 0.1952, 0.7841, 0.6296, 0.7697, 0.6895, 0.7397, 0.663, 0.7542, 0.6037, 0.9176, 0.1588, 0.8843, 0.2103, 0.8692, 0.1952, 0.9096, 0.1493, 0.7964, 0.5688, 0.7841, 0.6296, 0.7542, 0.6037, 0.7672, 0.5437, 0.5487, 0.9014, 0.471, 0.8821, 0.5482, 0.8886, 0.9702, 0.1179, 0.9176, 0.1588, 0.9096, 0.1493, 0.8078, 0.5077, 0.7964, 0.5688, 0.7672, 0.5437, 0.7795, 0.4834, 0.6309, 0.8895, 0.5487, 0.9014, 0.5482, 0.8886, 0.6181, 0.8672, 0.8692, 0.1952, 0.8417, 0.2482, 0.8216, 0.2274, 0.8544, 0.1781, 0.7542, 0.6037, 0.7397, 0.663, 0.7111, 0.6359, 0.7254, 0.5768, 0.9096, 0.1493, 0.8692, 0.1952, 0.8544, 0.1781, 0.9027, 0.1387, 0.7672, 0.5437, 0.7542, 0.6037, 0.7254, 0.5768, 0.7385, 0.5171, 0.5482, 0.8886, 0.471, 0.8821, 0.5451, 0.8761, 0.9702, 0.1179, 0.9096, 0.1493, 0.9027, 0.1387, 0.7795, 0.4834, 0.7672, 0.5437, 0.7385, 0.5171, 0.7514, 0.4573, 0.6181, 0.8672, 0.5482, 0.8886, 0.5451, 0.8761, 0.6046, 0.8462, 0.792, 0.4232, 0.7795, 0.4834, 0.7514, 0.4573, 0.7649, 0.3979, 0.6669, 0.8266, 0.6181, 0.8672, 0.6046, 0.8462, 0.6455, 0.8017, 0.8057, 0.3635, 0.792, 0.4232, 0.7649, 0.3979, 0.78, 0.3391, 0.6993, 0.7762, 0.6669, 0.8266, 0.6455, 0.8017, 0.6737, 0.7497, 0.8216, 0.3049, 0.8057, 0.3635, 0.78, 0.3391, 0.7981, 0.2819, 0.7222, 0.7209, 0.6993, 0.7762, 0.6737, 0.7497, 0.6945, 0.6938, 0.8417, 0.2482, 0.8216, 0.3049, 0.7981, 0.2819, 0.8216, 0.2274, 0.7397, 0.663, 0.7222, 0.7209, 0.6945, 0.6938, 0.7111, 0.6359, 0.6455, 0.8017, 0.6046, 0.8462, 0.5905, 0.8267, 0.6249, 0.7784, 0.78, 0.3391, 0.7649, 0.3979, 0.7373, 0.3712, 0.7537, 0.3131, 0.6737, 0.7497, 0.6455, 0.8017, 0.6249, 0.7784, 0.6493, 0.7244, 0.7981, 0.2819, 0.78, 0.3391, 0.7537, 0.3131, 0.774, 0.2571, 0.6945, 0.6938, 0.6737, 0.7497, 0.6493, 0.7244, 0.668, 0.6675, 0.8216, 0.2274, 0.7981, 0.2819, 0.774, 0.2571, 0.8011, 0.2046, 0.7111, 0.6359, 0.6945, 0.6938, 0.668, 0.6675, 0.6834, 0.609, 0.8544, 0.1781, 0.8216, 0.2274, 0.8011, 0.2046, 0.8402, 0.1591, 0.7254, 0.5768, 0.7111, 0.6359, 0.6834, 0.609, 0.6971, 0.5497, 0.9027, 0.1387, 0.8544, 0.1781, 0.8402, 0.1591, 0.8972, 0.127, 0.7385, 0.5171, 0.7254, 0.5768, 0.6971, 0.5497, 0.7101, 0.49, 0.5451, 0.8761, 0.471, 0.8821, 0.54, 0.8643, 0.9702, 0.1179, 0.9027, 0.1387, 0.8972, 0.127, 0.7514, 0.4573, 0.7385, 0.5171, 0.7101, 0.49, 0.7232, 0.4303, 0.6046, 0.8462, 0.5451, 0.8761, 0.54, 0.8643, 0.5905, 0.8267, 0.7649, 0.3979, 0.7514, 0.4573, 0.7232, 0.4303, 0.7373, 0.3712, 0.6971, 0.5497, 0.6834, 0.609, 0.6562, 0.5833, 0.669, 0.5233, 0.8972, 0.127, 0.8402, 0.1591, 0.8265, 0.1385, 0.8935, 0.1147, 0.7101, 0.49, 0.6971, 0.5497, 0.669, 0.5233, 0.6815, 0.4632, 0.54, 0.8643, 0.471, 0.8821, 0.5335, 0.8533, 0.9702, 0.1179, 0.8972, 0.127, 0.8935, 0.1147, 0.7232, 0.4303, 0.7101, 0.49, 0.6815, 0.4632, 0.6945, 0.4033, 0.5905, 0.8267, 0.54, 0.8643, 0.5335, 0.8533, 0.5759, 0.8091, 0.7373, 0.3712, 0.7232, 0.4303, 0.6945, 0.4033, 0.709, 0.3441, 0.6249, 0.7784, 0.5905, 0.8267, 0.5759, 0.8091, 0.6047, 0.757, 0.7537, 0.3131, 0.7373, 0.3712, 0.709, 0.3441, 0.7263, 0.2862, 0.6493, 0.7244, 0.6249, 0.7784, 0.6047, 0.757, 0.6256, 0.7009, 0.774, 0.2571, 0.7537, 0.3131, 0.7263, 0.2862, 0.7487, 0.2308, 0.668, 0.6675, 0.6493, 0.7244, 0.6256, 0.7009, 0.6422, 0.6427, 0.8011, 0.2046, 0.774, 0.2571, 0.7487, 0.2308, 0.78, 0.18, 0.6834, 0.609, 0.668, 0.6675, 0.6422, 0.6427, 0.6562, 0.5833, 0.8402, 0.1591, 0.8011, 0.2046, 0.78, 0.18, 0.8265, 0.1385, 0.7263, 0.2862, 0.709, 0.3441, 0.6794, 0.3173, 0.6974, 0.2591, 0.6256, 0.7009, 0.6047, 0.757, 0.5847, 0.7379, 0.6024, 0.6796, 0.7487, 0.2308, 0.7263, 0.2862, 0.6974, 0.2591, 0.7216, 0.2038, 0.6422, 0.6427, 0.6256, 0.7009, 0.6024, 0.6796, 0.6167, 0.6199, 0.78, 0.18, 0.7487, 0.2308, 0.7216, 0.2038, 0.7575, 0.1541, 0.6562, 0.5833, 0.6422, 0.6427, 0.6167, 0.6199, 0.6291, 0.5593, 0.8265, 0.1385, 0.78, 0.18, 0.7575, 0.1541, 0.8135, 0.1164, 0.669, 0.5233, 0.6562, 0.5833, 0.6291, 0.5593, 0.6408, 0.4984, 0.8935, 0.1147, 0.8265, 0.1385, 0.8135, 0.1164, 0.8923, 0.1019, 0.6815, 0.4632, 0.669, 0.5233, 0.6408, 0.4984, 0.6525, 0.4376, 0.5335, 0.8533, 0.471, 0.8821, 0.5257, 0.8435, 0.9702, 0.1179, 0.8935, 0.1147, 0.8923, 0.1019, 0.6945, 0.4033, 0.6815, 0.4632, 0.6525, 0.4376, 0.665, 0.377, 0.5759, 0.8091, 0.5335, 0.8533, 0.5257, 0.8435, 0.5608, 0.7935, 0.709, 0.3441, 0.6945, 0.4033, 0.665, 0.377, 0.6794, 0.3173, 0.6047, 0.757, 0.5759, 0.8091, 0.5608, 0.7935, 0.5847, 0.7379, 0.8923, 0.1019, 0.8135, 0.1164, 0.8015, 0.09323, 0.8942, 0.08925, 0.6525, 0.4376, 0.6408, 0.4984, 0.6121, 0.4759, 0.6226, 0.414, 0.5257, 0.8435, 0.471, 0.8821, 0.5171, 0.835, 0.9702, 0.1179, 0.8923, 0.1019, 0.8942, 0.08925, 0.665, 0.377, 0.6525, 0.4376, 0.6226, 0.414, 0.6342, 0.3526, 0.5608, 0.7935, 0.5257, 0.8435, 0.5171, 0.835, 0.5454, 0.7801, 0.6794, 0.3173, 0.665, 0.377, 0.6342, 0.3526, 0.648, 0.2919, 0.5847, 0.7379, 0.5608, 0.7935, 0.5454, 0.7801, 0.5647, 0.7215, 0.6974, 0.2591, 0.6794, 0.3173, 0.648, 0.2919, 0.666, 0.2328, 0.6024, 0.6796, 0.5847, 0.7379, 0.5647, 0.7215, 0.5792, 0.6611, 0.7216, 0.2038, 0.6974, 0.2591, 0.666, 0.2328, 0.6917, 0.1767, 0.6167, 0.6199, 0.6024, 0.6796, 0.5792, 0.6611, 0.5912, 0.5997, 0.7575, 0.1541, 0.7216, 0.2038, 0.6917, 0.1767, 0.7328, 0.1273, 0.6291, 0.5593, 0.6167, 0.6199, 0.5912, 0.5997, 0.6019, 0.5379, 0.8135, 0.1164, 0.7575, 0.1541, 0.7328, 0.1273, 0.8015, 0.09323, 0.6408, 0.4984, 0.6291, 0.5593, 0.6019, 0.5379, 0.6121, 0.4759, 0.6917, 0.1767, 0.666, 0.2328, 0.6313, 0.2084, 0.6575, 0.1507, 0.5912, 0.5997, 0.5792, 0.6611, 0.556, 0.6455, 0.5656, 0.5827, 0.7328, 0.1273, 0.6917, 0.1767, 0.6575, 0.1507, 0.704, 0.1002, 0.6019, 0.5379, 0.5912, 0.5997, 0.5656, 0.5827, 0.5743, 0.5197, 0.8015, 0.09323, 0.7328, 0.1273, 0.704, 0.1002, 0.7912, 0.06908, 0.6121, 0.4759, 0.6019, 0.5379, 0.5743, 0.5197, 0.5828, 0.4565, 0.8942, 0.08925, 0.8015, 0.09323, 0.7912, 0.06908, 0.9005, 0.07717, 0.6226, 0.414, 0.6121, 0.4759, 0.5828, 0.4565, 0.5917, 0.3935, 0.5171, 0.835, 0.471, 0.8821, 0.5078, 0.828, 0.9702, 0.1179, 0.8942, 0.08925, 0.9005, 0.07717, 0.6342, 0.3526, 0.6226, 0.414, 0.5917, 0.3935, 0.6018, 0.3309, 0.5454, 0.7801, 0.5171, 0.835, 0.5078, 0.828, 0.5297, 0.769, 0.648, 0.2919, 0.6342, 0.3526, 0.6018, 0.3309, 0.6143, 0.2689, 0.5647, 0.7215, 0.5454, 0.7801, 0.5297, 0.769, 0.5446, 0.7078, 0.666, 0.2328, 0.648, 0.2919, 0.6143, 0.2689, 0.6313, 0.2084, 0.5792, 0.6611, 0.5647, 0.7215, 0.5446, 0.7078, 0.556, 0.6455, 0.5078, 0.828, 0.471, 0.8821, 0.498, 0.8226, 0.9702, 0.1179, 0.9005, 0.07717, 0.9121, 0.06646, 0.6018, 0.3309, 0.5917, 0.3935, 0.5596, 0.3769, 0.5677, 0.3131, 0.5297, 0.769, 0.5078, 0.828, 0.498, 0.8226, 0.5137, 0.7605, 0.6143, 0.2689, 0.6018, 0.3309, 0.5677, 0.3131, 0.5779, 0.2497, 0.5446, 0.7078, 0.5297, 0.769, 0.5137, 0.7605, 0.5245, 0.6972, 0.6313, 0.2084, 0.6143, 0.2689, 0.5779, 0.2497, 0.5925, 0.1873, 0.556, 0.6455, 0.5446, 0.7078, 0.5245, 0.6972, 0.5328, 0.6334, 0.6575, 0.1507, 0.6313, 0.2084, 0.5925, 0.1873, 0.6169, 0.1272, 0.5656, 0.5827, 0.556, 0.6455, 0.5328, 0.6334, 0.5398, 0.5694, 0.704, 0.1002, 0.6575, 0.1507, 0.6169, 0.1272, 0.6675, 0.07368, 0.5743, 0.5197, 0.5656, 0.5827, 0.5398, 0.5694, 0.5463, 0.5052, 0.7912, 0.06908, 0.704, 0.1002, 0.6675, 0.07368, 0.7841, 0.04427, 0.5828, 0.4565, 0.5743, 0.5197, 0.5463, 0.5052, 0.5527, 0.441, 0.9005, 0.07717, 0.7912, 0.06908, 0.7841, 0.04427, 0.9121, 0.06646, 0.5917, 0.3935, 0.5828, 0.4565, 0.5527, 0.441, 0.5596, 0.3769, 0.5398, 0.5694, 0.5328, 0.6334, 0.5093, 0.625, 0.5138, 0.56, 0.6675, 0.07368, 0.6169, 0.1272, 0.568, 0.1084, 0.6158, 0.04976, 0.5463, 0.5052, 0.5398, 0.5694, 0.5138, 0.56, 0.5179, 0.495, 0.7841, 0.04427, 0.6675, 0.07368, 0.6158, 0.04976, 0.7855, 0.0192, 0.5527, 0.441, 0.5463, 0.5052, 0.5179, 0.495, 0.522, 0.43, 0.9121, 0.06646, 0.7841, 0.04427, 0.7855, 0.0192, 0.93, 0.05811, 0.5596, 0.3769, 0.5527, 0.441, 0.522, 0.43, 0.5265, 0.365, 0.498, 0.8226, 0.471, 0.8821, 0.4879, 0.8188, 0.9702, 0.1179, 0.9121, 0.06646, 0.93, 0.05811, 0.5677, 0.3131, 0.5596, 0.3769, 0.5265, 0.365, 0.5318, 0.3001, 0.5137, 0.7605, 0.498, 0.8226, 0.4879, 0.8188, 0.4976, 0.7546, 0.5779, 0.2497, 0.5677, 0.3131, 0.5318, 0.3001, 0.5388, 0.2355, 0.5245, 0.6972, 0.5137, 0.7605, 0.4976, 0.7546, 0.5042, 0.6899, 0.5925, 0.1873, 0.5779, 0.2497, 0.5388, 0.2355, 0.5492, 0.1713, 0.5328, 0.6334, 0.5245, 0.6972, 0.5042, 0.6899, 0.5093, 0.625, 0.6169, 0.1272, 0.5925, 0.1873, 0.5492, 0.1713, 0.568, 0.1084, 0.5318, 0.3001, 0.5265, 0.365, 0.4926, 0.3585, 0.4947, 0.293, 0.4976, 0.7546, 0.4879, 0.8188, 0.4776, 0.8168, 0.4813, 0.7514, 0.5388, 0.2355, 0.5318, 0.3001, 0.4947, 0.293, 0.4976, 0.2275, 0.5042, 0.6899, 0.4976, 0.7546, 0.4813, 0.7514, 0.4838, 0.686, 0.5492, 0.1713, 0.5388, 0.2355, 0.4976, 0.2275, 0.5019, 0.1622, 0.5093, 0.625, 0.5042, 0.6899, 0.4838, 0.686, 0.4858, 0.6205, 0.568, 0.1084, 0.5492, 0.1713, 0.5019, 0.1622, 0.5103, 0.09705, 0.5138, 0.56, 0.5093, 0.625, 0.4858, 0.6205, 0.4876, 0.555, 0.6158, 0.04976, 0.568, 0.1084, 0.5103, 0.09705, 0.5363, 0.03287, 0.5179, 0.495, 0.5138, 0.56, 0.4876, 0.555, 0.4892, 0.4895, 0.7855, 0.0192, 0.6158, 0.04976, 0.5363, 0.03287, 0.8263, -0.004683, 0.522, 0.43, 0.5179, 0.495, 0.4892, 0.4895, 0.4908, 0.424, 0.93, 0.05811, 0.7855, 0.0192, 0.8263, -0.004683, 0.9536, 0.05323, 0.5265, 0.365, 0.522, 0.43, 0.4908, 0.424, 0.4926, 0.3585, 0.4879, 0.8188, 0.471, 0.8821, 0.4776, 0.8168, 0.9702, 0.1179, 0.93, 0.05811, 0.9536, 0.05323, 0.5363, 0.03287, 0.5103, 0.09705, 0.4478, 0.09566, 0.4318, 0.03057, 0.4892, 0.4895, 0.4876, 0.555, 0.4613, 0.5544, 0.4603, 0.4888, 0.8263, -0.004683, 0.5363, 0.03287, 0.4318, 0.03057, 1.076, -0.009762, 0.4908, 0.424, 0.4892, 0.4895, 0.4603, 0.4888, 0.4594, 0.4233, 0.9536, 0.05323, 0.8263, -0.004683, 1.076, -0.009762, 0.9799, 0.05264, 0.4926, 0.3585, 0.4908, 0.424, 0.4594, 0.4233, 0.4583, 0.3577, 0.4776, 0.8168, 0.471, 0.8821, 0.4671, 0.8166, 0.9702, 0.1179, 0.9536, 0.05323, 0.9799, 0.05264, 0.4947, 0.293, 0.4926, 0.3585, 0.4583, 0.3577, 0.4571, 0.2922, 0.4813, 0.7514, 0.4776, 0.8168, 0.4671, 0.8166, 0.465, 0.7511, 0.4976, 0.2275, 0.4947, 0.293, 0.4571, 0.2922, 0.4554, 0.2266, 0.4838, 0.686, 0.4813, 0.7514, 0.465, 0.7511, 0.4635, 0.6855, 0.5019, 0.1622, 0.4976, 0.2275, 0.4554, 0.2266, 0.4528, 0.1611, 0.4858, 0.6205, 0.4838, 0.686, 0.4635, 0.6855, 0.4623, 0.62, 0.5103, 0.09705, 0.5019, 0.1622, 0.4528, 0.1611, 0.4478, 0.09566, 0.4876, 0.555, 0.4858, 0.6205, 0.4623, 0.62, 0.4613, 0.5544, 0.465, 0.7511, 0.4671, 0.8166, 0.4568, 0.8181, 0.4486, 0.7535, 0.4554, 0.2266, 0.4571, 0.2922, 0.4197, 0.2977, 0.4138, 0.2328, 0.4635, 0.6855, 0.465, 0.7511, 0.4486, 0.7535, 0.4431, 0.6885, 0.4528, 0.1611, 0.4554, 0.2266, 0.4138, 0.2328, 0.4048, 0.1682, 0.4623, 0.62, 0.4635, 0.6855, 0.4431, 0.6885, 0.4388, 0.6235, 0.4478, 0.09566, 0.4528, 0.1611, 0.4048, 0.1682, 0.3883, 0.1046, 0.4613, 0.5544, 0.4623, 0.62, 0.4388, 0.6235, 0.435, 0.5583, 0.4318, 0.03057, 0.4478, 0.09566, 0.3883, 0.1046, 0.3437, 0.04439, 0.4603, 0.4888, 0.4613, 0.5544, 0.435, 0.5583, 0.4316, 0.4931, 0.07751, -0.009762, 0.4318, 0.03057, 0.3437, 0.04439, 0.1527, 0.01271, 0.4594, 0.4233, 0.4603, 0.4888, 0.4316, 0.4931, 0.4281, 0.4279, -0.01842, 0.05264, 0.07751, -0.009762, 0.1527, 0.01271, 0.006266, 0.05646, 0.4583, 0.3577, 0.4594, 0.4233, 0.4281, 0.4279, 0.4243, 0.3628, 0.4671, 0.8166, 0.471, 0.8821, 0.4568, 0.8181, 0.9702, 0.1179, 0.9799, 0.05264, 1.005, 0.05646, 0.4571, 0.2922, 0.4583, 0.3577, 0.4243, 0.3628, 0.4197, 0.2977, 0.4316, 0.4931, 0.435, 0.5583, 0.409, 0.5665, 0.4031, 0.5021, 0.1527, 0.01271, 0.3437, 0.04439, 0.2861, 0.06706, 0.1587, 0.03771, 0.4281, 0.4279, 0.4316, 0.4931, 0.4031, 0.5021, 0.3972, 0.4377, 0.006266, 0.05646, 0.1527, 0.01271, 0.1587, 0.03771, 0.02578, 0.064, 0.4243, 0.3628, 0.4281, 0.4279, 0.3972, 0.4377, 0.3909, 0.3733, 0.4568, 0.8181, 0.471, 0.8821, 0.4466, 0.8214, 0.9702, 0.1179, 1.005, 0.05646, 1.024, 0.064, 0.4197, 0.2977, 0.4243, 0.3628, 0.3909, 0.3733, 0.3835, 0.3092, 0.4486, 0.7535, 0.4568, 0.8181, 0.4466, 0.8214, 0.4324, 0.7587, 0.4138, 0.2328, 0.4197, 0.2977, 0.3835, 0.3092, 0.3741, 0.2454, 0.4431, 0.6885, 0.4486, 0.7535, 0.4324, 0.7587, 0.4228, 0.695, 0.4048, 0.1682, 0.4138, 0.2328, 0.3741, 0.2454, 0.3603, 0.1826, 0.4388, 0.6235, 0.4431, 0.6885, 0.4228, 0.695, 0.4153, 0.6309, 0.3883, 0.1046, 0.4048, 0.1682, 0.3603, 0.1826, 0.3369, 0.1217, 0.435, 0.5583, 0.4388, 0.6235, 0.4153, 0.6309, 0.409, 0.5665, 0.3437, 0.04439, 0.3883, 0.1046, 0.3369, 0.1217, 0.2861, 0.06706, 0.3741, 0.2454, 0.3835, 0.3092, 0.3489, 0.3258, 0.3369, 0.2635, 0.4228, 0.695, 0.4324, 0.7587, 0.4164, 0.7665, 0.4026, 0.7047, 0.3603, 0.1826, 0.3741, 0.2454, 0.3369, 0.2635, 0.3204, 0.2025, 0.4153, 0.6309, 0.4228, 0.695, 0.4026, 0.7047, 0.392, 0.642, 0.3369, 0.1217, 0.3603, 0.1826, 0.3204, 0.2025, 0.2944, 0.1443, 0.409, 0.5665, 0.4153, 0.6309, 0.392, 0.642, 0.3831, 0.5789, 0.2861, 0.06706, 0.3369, 0.1217, 0.2944, 0.1443, 0.2466, 0.09313, 0.4031, 0.5021, 0.409, 0.5665, 0.3831, 0.5789, 0.375, 0.5155, 0.1587, 0.03771, 0.2861, 0.06706, 0.2466, 0.09313, 0.153, 0.06264, 0.3972, 0.4377, 0.4031, 0.5021, 0.375, 0.5155, 0.367, 0.4521, 0.02578, 0.064, 0.1587, 0.03771, 0.153, 0.06264, 0.03902, 0.0742, 0.3909, 0.3733, 0.3972, 0.4377, 0.367, 0.4521, 0.3585, 0.3888, 0.4466, 0.8214, 0.471, 0.8821, 0.4367, 0.8264, 0.9702, 0.1179, 1.024, 0.064, 1.037, 0.0742, 0.3835, 0.3092, 0.3909, 0.3733, 0.3585, 0.3888, 0.3489, 0.3258, 0.4324, 0.7587, 0.4466, 0.8214, 0.4367, 0.8264, 0.4164, 0.7665, 0.153, 0.06264, 0.2466, 0.09313, 0.2162, 0.1202, 0.1433, 0.08699, 0.367, 0.4521, 0.375, 0.5155, 0.3473, 0.5328, 0.3375, 0.4705, 0.03902, 0.0742, 0.153, 0.06264, 0.1433, 0.08699, 0.04656, 0.086, 0.3585, 0.3888, 0.367, 0.4521, 0.3375, 0.4705, 0.3273, 0.4083, 0.4367, 0.8264, 0.471, 0.8821, 0.4272, 0.8331, 0.9702, 0.1179, 1.037, 0.0742, 1.045, 0.086, 0.3489, 0.3258, 0.3585, 0.3888, 0.3273, 0.4083, 0.3161, 0.3466, 0.4164, 0.7665, 0.4367, 0.8264, 0.4272, 0.8331, 0.4006, 0.7769, 0.3369, 0.2635, 0.3489, 0.3258, 0.3161, 0.3466, 0.3025, 0.2856, 0.4026, 0.7047, 0.4164, 0.7665, 0.4006, 0.7769, 0.3825, 0.7176, 0.3204, 0.2025, 0.3369, 0.2635, 0.3025, 0.2856, 0.2847, 0.2262, 0.392, 0.642, 0.4026, 0.7047, 0.3825, 0.7176, 0.3688, 0.6567, 0.2944, 0.1443, 0.3204, 0.2025, 0.2847, 0.2262, 0.2587, 0.1698, 0.3831, 0.5789, 0.392, 0.642, 0.3688, 0.6567, 0.3574, 0.5949, 0.2466, 0.09313, 0.2944, 0.1443, 0.2587, 0.1698, 0.2162, 0.1202, 0.375, 0.5155, 0.3831, 0.5789, 0.3574, 0.5949, 0.3473, 0.5328, 0.2847, 0.2262, 0.3025, 0.2856, 0.2705, 0.3105, 0.2525, 0.2521, 0.3688, 0.6567, 0.3825, 0.7176, 0.3625, 0.7334, 0.3457, 0.6745, 0.2587, 0.1698, 0.2847, 0.2262, 0.2525, 0.2521, 0.2278, 0.1967, 0.3574, 0.5949, 0.3688, 0.6567, 0.3457, 0.6745, 0.332, 0.6143, 0.2162, 0.1202, 0.2587, 0.1698, 0.2278, 0.1967, 0.1906, 0.1472, 0.3473, 0.5328, 0.3574, 0.5949, 0.332, 0.6143, 0.3199, 0.5534, 0.1433, 0.08699, 0.2162, 0.1202, 0.1906, 0.1472, 0.1317, 0.1105, 0.3375, 0.4705, 0.3473, 0.5328, 0.3199, 0.5534, 0.3086, 0.4923, 0.04656, 0.086, 0.1433, 0.08699, 0.1317, 0.1105, 0.04954, 0.0986, 0.3273, 0.4083, 0.3375, 0.4705, 0.3086, 0.4923, 0.2972, 0.4312, 0.4272, 0.8331, 0.471, 0.8821, 0.4184, 0.8412, 0.9702, 0.1179, 1.045, 0.086, 1.048, 0.0986, 0.3161, 0.3466, 0.3273, 0.4083, 0.2972, 0.4312, 0.2849, 0.3704, 0.4006, 0.7769, 0.4272, 0.8331, 0.4184, 0.8412, 0.3851, 0.7897, 0.3025, 0.2856, 0.3161, 0.3466, 0.2849, 0.3704, 0.2705, 0.3105, 0.3825, 0.7176, 0.4006, 0.7769, 0.3851, 0.7897, 0.3625, 0.7334, 0.04954, 0.0986, 0.1317, 0.1105, 0.119, 0.1328, 0.04904, 0.1114, 0.2972, 0.4312, 0.3086, 0.4923, 0.2803, 0.5166, 0.268, 0.4563, 0.4184, 0.8412, 0.471, 0.8821, 0.4104, 0.8507, 0.9702, 0.1179, 1.048, 0.0986, 1.047, 0.1114, 0.2849, 0.3704, 0.2972, 0.4312, 0.268, 0.4563, 0.255, 0.3963, 0.3851, 0.7897, 0.4184, 0.8412, 0.4104, 0.8507, 0.37, 0.8048, 0.2705, 0.3105, 0.2849, 0.3704, 0.255, 0.3963, 0.2405, 0.337, 0.3625, 0.7334, 0.3851, 0.7897, 0.37, 0.8048, 0.3425, 0.7518, 0.2525, 0.2521, 0.2705, 0.3105, 0.2405, 0.337, 0.223, 0.2791, 0.3457, 0.6745, 0.3625, 0.7334, 0.3425, 0.7518, 0.3224, 0.6951, 0.2278, 0.1967, 0.2525, 0.2521, 0.223, 0.2791, 0.2001, 0.2238, 0.332, 0.6143, 0.3457, 0.6745, 0.3224, 0.6951, 0.3065, 0.6365, 0.1906, 0.1472, 0.2278, 0.1967, 0.2001, 0.2238, 0.1677, 0.1734, 0.3199, 0.5534, 0.332, 0.6143, 0.3065, 0.6365, 0.2928, 0.5768, 0.1317, 0.1105, 0.1906, 0.1472, 0.1677, 0.1734, 0.119, 0.1328, 0.3086, 0.4923, 0.3199, 0.5534, 0.2928, 0.5768, 0.2803, 0.5166, 0.3224, 0.6951, 0.3425, 0.7518, 0.3224, 0.7726, 0.2989, 0.7181, 0.2001, 0.2238, 0.223, 0.2791, 0.1953, 0.3062, 0.1745, 0.2503, 0.3065, 0.6365, 0.3224, 0.6951, 0.2989, 0.7181, 0.2808, 0.6609, 0.1677, 0.1734, 0.2001, 0.2238, 0.1745, 0.2503, 0.1463, 0.1983, 0.2928, 0.5768, 0.3065, 0.6365, 0.2808, 0.6609, 0.2657, 0.6021, 0.119, 0.1328, 0.1677, 0.1734, 0.1463, 0.1983, 0.1054, 0.1538, 0.2803, 0.5166, 0.2928, 0.5768, 0.2657, 0.6021, 0.2522, 0.5427, 0.04904, 0.1114, 0.119, 0.1328, 0.1054, 0.1538, 0.04593, 0.1239, 0.268, 0.4563, 0.2803, 0.5166, 0.2522, 0.5427, 0.2393, 0.4829, 0.4104, 0.8507, 0.471, 0.8821, 0.4035, 0.8613, 0.9702, 0.1179, 1.047, 0.1114, 1.044, 0.1239, 0.255, 0.3963, 0.268, 0.4563, 0.2393, 0.4829, 0.2262, 0.4232, 0.37, 0.8048, 0.4104, 0.8507, 0.4035, 0.8613, 0.3552, 0.8219, 0.2405, 0.337, 0.255, 0.3963, 0.2262, 0.4232, 0.2119, 0.3641, 0.3425, 0.7518, 0.37, 0.8048, 0.3552, 0.8219, 0.3224, 0.7726, 0.223, 0.2791, 0.2405, 0.337, 0.2119, 0.3641, 0.1953, 0.3062, 0.2393, 0.4829, 0.2522, 0.5427, 0.224, 0.5697, 0.2109, 0.51, 0.4035, 0.8613, 0.471, 0.8821, 0.398, 0.873, 0.9702, 0.1179, 1.044, 0.1239, 1.039, 0.1357, 0.2262, 0.4232, 0.2393, 0.4829, 0.2109, 0.51, 0.1979, 0.4503, 0.3552, 0.8219, 0.4035, 0.8613, 0.398, 0.873, 0.341, 0.8409, 0.2119, 0.3641, 0.2262, 0.4232, 0.1979, 0.4503, 0.1842, 0.391, 0.3224, 0.7726, 0.3552, 0.8219, 0.341, 0.8409, 0.302, 0.7954, 0.1953, 0.3062, 0.2119, 0.3641, 0.1842, 0.391, 0.1688, 0.3325, 0.2989, 0.7181, 0.3224, 0.7726, 0.302, 0.7954, 0.2748, 0.7429, 0.1745, 0.2503, 0.1953, 0.3062, 0.1688, 0.3325, 0.1501, 0.2756, 0.2808, 0.6609, 0.2989, 0.7181, 0.2748, 0.7429, 0.2545, 0.6869, 0.1463, 0.1983, 0.1745, 0.2503, 0.1501, 0.2756, 0.1257, 0.2216, 0.2657, 0.6021, 0.2808, 0.6609, 0.2545, 0.6869, 0.2382, 0.6288, 0.1054, 0.1538, 0.1463, 0.1983, 0.1257, 0.2216, 0.09131, 0.1733, 0.2522, 0.5427, 0.2657, 0.6021, 0.2382, 0.6288, 0.224, 0.5697, 0.04593, 0.1239, 0.1054, 0.1538, 0.09131, 0.1733, 0.04085, 0.1357, 0.1501, 0.2756, 0.1688, 0.3325, 0.143, 0.3573, 0.1265, 0.2991, 0.2545, 0.6869, 0.2748, 0.7429, 0.2495, 0.7692, 0.2272, 0.7138, 0.1257, 0.2216, 0.1501, 0.2756, 0.1265, 0.2991, 0.1055, 0.243, 0.2382, 0.6288, 0.2545, 0.6869, 0.2272, 0.7138, 0.2098, 0.6559, 0.09131, 0.1733, 0.1257, 0.2216, 0.1055, 0.243, 0.07669, 0.1909, 0.224, 0.5697, 0.2382, 0.6288, 0.2098, 0.6559, 0.1954, 0.5967, 0.04085, 0.1357, 0.09131, 0.1733, 0.07669, 0.1909, 0.03427, 0.1467, 0.2109, 0.51, 0.224, 0.5697, 0.1954, 0.5967, 0.1823, 0.5368, 0.398, 0.873, 0.471, 0.8821, 0.3943, 0.8853, 0.9702, 0.1179, 1.039, 0.1357, 1.033, 0.1467, 0.1979, 0.4503, 0.2109, 0.51, 0.1823, 0.5368, 0.1698, 0.4767, 0.341, 0.8409, 0.398, 0.873, 0.3943, 0.8853, 0.3273, 0.8615, 0.1842, 0.391, 0.1979, 0.4503, 0.1698, 0.4767, 0.157, 0.4167, 0.302, 0.7954, 0.341, 0.8409, 0.3273, 0.8615, 0.2808, 0.82, 0.1688, 0.3325, 0.1842, 0.391, 0.157, 0.4167, 0.143, 0.3573, 0.2748, 0.7429, 0.302, 0.7954, 0.2808, 0.82, 0.2495, 0.7692, 0.3943, 0.8853, 0.471, 0.8821, 0.3931, 0.8981, 0.9702, 0.1179, 1.033, 0.1467, 1.025, 0.1565, 0.1698, 0.4767, 0.1823, 0.5368, 0.1533, 0.5624, 0.1416, 0.5016, 0.3273, 0.8615, 0.3943, 0.8853, 0.3931, 0.8981, 0.3143, 0.8836, 0.157, 0.4167, 0.1698, 0.4767, 0.1416, 0.5016, 0.1299, 0.4407, 0.2808, 0.82, 0.3273, 0.8615, 0.3143, 0.8836, 0.2583, 0.8459, 0.143, 0.3573, 0.157, 0.4167, 0.1299, 0.4407, 0.1175, 0.3801, 0.2495, 0.7692, 0.2808, 0.82, 0.2583, 0.8459, 0.2224, 0.7962, 0.1265, 0.2991, 0.143, 0.3573, 0.1175, 0.3801, 0.1032, 0.3204, 0.2272, 0.7138, 0.2495, 0.7692, 0.2224, 0.7962, 0.1982, 0.7409, 0.1055, 0.243, 0.1265, 0.2991, 0.1032, 0.3204, 0.08549, 0.2621, 0.2098, 0.6559, 0.2272, 0.7138, 0.1982, 0.7409, 0.1802, 0.6827, 0.07669, 0.1909, 0.1055, 0.243, 0.08549, 0.2621, 0.06164, 0.2065, 0.1954, 0.5967, 0.2098, 0.6559, 0.1802, 0.6827, 0.1658, 0.623, 0.03427, 0.1467, 0.07669, 0.1909, 0.06164, 0.2065, 0.02653, 0.1565, 0.1823, 0.5368, 0.1954, 0.5967, 0.1658, 0.623, 0.1533, 0.5624, 0.1982, 0.7409, 0.2224, 0.7962, 0.1925, 0.8233, 0.1668, 0.7672, 0.08549, 0.2621, 0.1032, 0.3204, 0.08003, 0.3389, 0.0655, 0.2785, 0.1802, 0.6827, 0.1982, 0.7409, 0.1668, 0.7672, 0.1488, 0.7081, 0.06164, 0.2065, 0.08549, 0.2621, 0.0655, 0.2785, 0.04623, 0.2199, 0.1658, 0.623, 0.1802, 0.6827, 0.1488, 0.7081, 0.135, 0.6474, 0.02653, 0.1565, 0.06164, 0.2065, 0.04623, 0.2199, 0.01791, 0.165, 0.1533, 0.5624, 0.1658, 0.623, 0.135, 0.6474, 0.1234, 0.586, 0.3931, 0.8981, 0.471, 0.8821, 0.395, 0.9107, 0.9702, 0.1179, 1.025, 0.1565, 1.016, 0.165, 0.1416, 0.5016, 0.1533, 0.5624, 0.1234, 0.586, 0.1129, 0.5241, 0.3143, 0.8836, 0.3931, 0.8981, 0.395, 0.9107, 0.3024, 0.9068, 0.1299, 0.4407, 0.1416, 0.5016, 0.1129, 0.5241, 0.1027, 0.4621, 0.2583, 0.8459, 0.3143, 0.8836, 0.3024, 0.9068, 0.2336, 0.8727, 0.1175, 0.3801, 0.1299, 0.4407, 0.1027, 0.4621, 0.09201, 0.4003, 0.2224, 0.7962, 0.2583, 0.8459, 0.2336, 0.8727, 0.1925, 0.8233, 0.1032, 0.3204, 0.1175, 0.3801, 0.09201, 0.4003, 0.08003, 0.3389, 0.1129, 0.5241, 0.1234, 0.586, 0.09251, 0.6065, 0.08359, 0.5435, 0.3024, 0.9068, 0.395, 0.9107, 0.4013, 0.9228, 0.292, 0.9309, 0.1027, 0.4621, 0.1129, 0.5241, 0.08359, 0.5435, 0.0751, 0.4803, 0.2336, 0.8727, 0.3024, 0.9068, 0.292, 0.9309, 0.2048, 0.8998, 0.09201, 0.4003, 0.1027, 0.4621, 0.0751, 0.4803, 0.06642, 0.4173, 0.1925, 0.8233, 0.2336, 0.8727, 0.2048, 0.8998, 0.1583, 0.8493, 0.08003, 0.3389, 0.09201, 0.4003, 0.06642, 0.4173, 0.05686, 0.3545, 0.1668, 0.7672, 0.1925, 0.8233, 0.1583, 0.8493, 0.1321, 0.7916, 0.0655, 0.2785, 0.08003, 0.3389, 0.05686, 0.3545, 0.04545, 0.2922, 0.1488, 0.7081, 0.1668, 0.7672, 0.1321, 0.7916, 0.1151, 0.7311, 0.04623, 0.2199, 0.0655, 0.2785, 0.04545, 0.2922, 0.03051, 0.231, 0.135, 0.6474, 0.1488, 0.7081, 0.1151, 0.7311, 0.1026, 0.6691, 0.01791, 0.165, 0.04623, 0.2199, 0.03051, 0.231, 0.008623, 0.172, 0.1234, 0.586, 0.135, 0.6474, 0.1026, 0.6691, 0.09251, 0.6065, 0.395, 0.9107, 0.471, 0.8821, 0.4013, 0.9228, 0.9702, 0.1179, 1.016, 0.165, 1.007, 0.172, 0.04545, 0.2922, 0.05686, 0.3545, 0.03357, 0.3666, 0.02528, 0.3028, 0.1151, 0.7311, 0.1321, 0.7916, 0.09333, 0.8127, 0.0787, 0.7503, 0.03051, 0.231, 0.04545, 0.2922, 0.02528, 0.3028, 0.01454, 0.2395, 0.1026, 0.6691, 0.1151, 0.7311, 0.0787, 0.7503, 0.06847, 0.6869, 0.008623, 0.172, 0.03051, 0.231, 0.01454, 0.2395, -0.001164, 0.1774, 0.09251, 0.6065, 0.1026, 0.6691, 0.06847, 0.6869, 0.06045, 0.6231, 0.4013, 0.9228, 0.471, 0.8821, 0.4129, 0.9335, 0.9702, 0.1179, 1.007, 0.172, 0.9972, 0.1774, 0.08359, 0.5435, 0.09251, 0.6065, 0.06045, 0.6231, 0.05354, 0.559, 0.292, 0.9309, 0.4013, 0.9228, 0.4129, 0.9335, 0.2849, 0.9557, 0.0751, 0.4803, 0.08359, 0.5435, 0.05354, 0.559, 0.04709, 0.4948, 0.2048, 0.8998, 0.292, 0.9309, 0.2849, 0.9557, 0.1683, 0.9263, 0.06642, 0.4173, 0.0751, 0.4803, 0.04709, 0.4948, 0.04061, 0.4306, 0.1583, 0.8493, 0.2048, 0.8998, 0.1683, 0.9263, 0.1178, 0.8728, 0.05686, 0.3545, 0.06642, 0.4173, 0.04061, 0.4306, 0.03357, 0.3666, 0.1321, 0.7916, 0.1583, 0.8493, 0.1178, 0.8728, 0.09333, 0.8127, 0.04709, 0.4948, 0.05354, 0.559, 0.02282, 0.57, 0.01868, 0.505, 0.1683, 0.9263, 0.2849, 0.9557, 0.2863, 0.9808, 0.1166, 0.9502, 0.04061, 0.4306, 0.04709, 0.4948, 0.01868, 0.505, 0.01458, 0.44, 0.1178, 0.8728, 0.1683, 0.9263, 0.1166, 0.9502, 0.06884, 0.8916, 0.03357, 0.3666, 0.04061, 0.4306, 0.01458, 0.44, 0.01016, 0.375, 0.09333, 0.8127, 0.1178, 0.8728, 0.06884, 0.8916, 0.04999, 0.8287, 0.02528, 0.3028, 0.03357, 0.3666, 0.01016, 0.375, 0.005008, 0.3101, 0.0787, 0.7503, 0.09333, 0.8127, 0.04999, 0.8287, 0.0396, 0.7645, 0.01454, 0.2395, 0.02528, 0.3028, 0.005008, 0.3101, -0.001624, 0.2454, 0.06847, 0.6869, 0.0787, 0.7503, 0.0396, 0.7645, 0.03263, 0.6999, -0.001164, 0.1774, 0.01454, 0.2395, -0.001624, 0.2454, -0.0113, 0.1812, 0.06045, 0.6231, 0.06847, 0.6869, 0.03263, 0.6999, 0.02731, 0.635, 0.4129, 0.9335, 0.471, 0.8821, 0.4308, 0.9419, 0.9702, 0.1179, 0.9972, 0.1774, 0.9871, 0.1812, 0.05354, 0.559, 0.06045, 0.6231, 0.02731, 0.635, 0.02282, 0.57, 0.2849, 0.9557, 0.4129, 0.9335, 0.4308, 0.9419, 0.2863, 0.9808])
me_sphere.materials.append(mat_material_001)
me_sphere.use_remesh_preserve_volume = False
me_sphere.use_remesh_preserve_attributes = False
me_sphere.use_mirror_vertex_groups = False
me_sphere.update()

# ---- objects
ob_sphere = bpy.data.objects.new('Sphere', me_sphere)
ob_lamp = bpy.data.objects.new('Lamp', light_lamp)
ob_camera = bpy.data.objects.new('Camera', cam_camera)

# ---- transforms, parenting, visibility, modifiers, constraints
ob_sphere.location = (0.0, 0.0, 0.0)
ob_sphere.lineart.crease_threshold = 0.0
ob_lamp.location = (4.076, 1.005, 5.904)
ob_lamp.rotation_euler = (0.6503, 0.05522, 1.866)
ob_lamp.lock_rotations_4d = False
ob_lamp.empty_display_type = 'ARROWS'
ob_lamp.color = (0.0, 0.0, 0.0, 0.0)
ob_lamp.lineart.crease_threshold = 0.0
ob_camera.location = (7.481, -6.508, 5.344)
ob_camera.rotation_euler = (1.109, 0.0, 0.8149)
ob_camera.lock_rotations_4d = False
ob_camera.empty_display_type = 'ARROWS'
ob_camera.color = (0.0, 0.0, 0.0, 0.0)
ob_camera.display_type = 'WIRE'
ob_camera.lineart.crease_threshold = 0.0

# ---- collection membership
col_collection_1.objects.link(ob_sphere)
col_collection_1.objects.link(ob_lamp)
col_collection_1.objects.link(ob_camera)

# ---- scene / render settings (as saved in the file)
scene.camera = ob_camera
scene.frame_start = 1; scene.frame_end = 250; scene.frame_set(1)
scene.render.engine = 'BLENDER_EEVEE_NEXT'
scene.render.resolution_percentage = 50
scene.render.dither_intensity = 0.0
scene.cycles.use_denoising = False
scene.cycles.samples = 128
scene.cycles.sampling_pattern = 'TABULATED_SOBOL'
scene.cycles.light_sampling_threshold = 0.0
scene.cycles.use_adaptive_sampling = False
scene.cycles.use_light_tree = False
scene.cycles.blur_glossy = 0.0
scene.cycles.sample_clamp_indirect = 0.0
scene.view_settings.view_transform = 'Standard'
bpy.context.view_layer.update()
